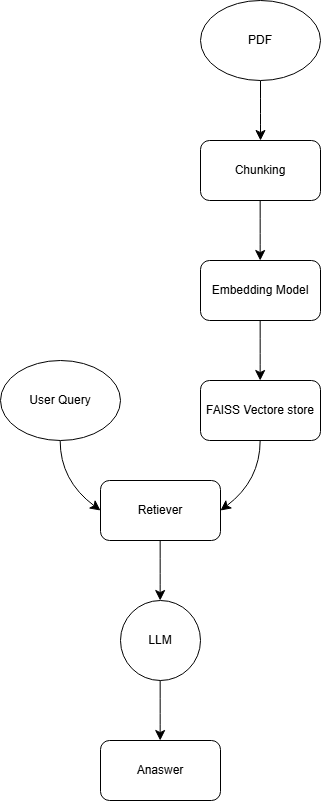

The diagram above was exported from draw.io. Its source (the exported page's mxGraphModel, read from the mxfile embedded in the PNG):
<mxGraphModel dx="871" dy="934" grid="1" gridSize="10" guides="1" tooltips="1" connect="1" arrows="1" fold="1" page="1" pageScale="1" pageWidth="850" pageHeight="1100" math="0" shadow="0">
  <root>
    <mxCell id="0" />
    <mxCell id="1" parent="0" />
    <mxCell id="SgBQPbtckd7oMusAfHt--2" edge="1" parent="1" style="endArrow=classic;html=1;rounded=0;fontSize=12;startSize=8;endSize=8;curved=1;exitX=0.5;exitY=1;exitDx=0;exitDy=0;" value="">
      <mxGeometry height="50" relative="1" width="50" as="geometry">
        <Array as="points">
          <mxPoint x="460" y="140" />
        </Array>
        <mxPoint x="460" y="100" as="sourcePoint" />
        <mxPoint x="460" y="160" as="targetPoint" />
      </mxGeometry>
    </mxCell>
    <mxCell id="SgBQPbtckd7oMusAfHt--3" parent="1" style="rounded=1;whiteSpace=wrap;html=1;" value="Chunking" vertex="1">
      <mxGeometry height="60" width="120" x="400" y="160" as="geometry" />
    </mxCell>
    <mxCell id="SgBQPbtckd7oMusAfHt--4" edge="1" parent="1" style="endArrow=classic;html=1;rounded=0;fontSize=12;startSize=8;endSize=8;curved=1;exitX=0.5;exitY=1;exitDx=0;exitDy=0;" value="">
      <mxGeometry height="50" relative="1" width="50" as="geometry">
        <Array as="points">
          <mxPoint x="459.66" y="260" />
        </Array>
        <mxPoint x="459.66" y="220" as="sourcePoint" />
        <mxPoint x="459.66" y="280" as="targetPoint" />
      </mxGeometry>
    </mxCell>
    <mxCell id="SgBQPbtckd7oMusAfHt--5" parent="1" style="rounded=1;whiteSpace=wrap;html=1;" value="Embedding Model" vertex="1">
      <mxGeometry height="60" width="120" x="400" y="280" as="geometry" />
    </mxCell>
    <mxCell id="SgBQPbtckd7oMusAfHt--6" edge="1" parent="1" style="endArrow=classic;html=1;rounded=0;fontSize=12;startSize=8;endSize=8;curved=1;exitX=0.5;exitY=1;exitDx=0;exitDy=0;" value="">
      <mxGeometry height="50" relative="1" width="50" as="geometry">
        <Array as="points">
          <mxPoint x="459.66" y="380" />
        </Array>
        <mxPoint x="459.66" y="340" as="sourcePoint" />
        <mxPoint x="459.66" y="400" as="targetPoint" />
      </mxGeometry>
    </mxCell>
    <mxCell id="SgBQPbtckd7oMusAfHt--7" parent="1" style="rounded=1;whiteSpace=wrap;html=1;" value="FAISS Vectore store" vertex="1">
      <mxGeometry height="60" width="120" x="400" y="400" as="geometry" />
    </mxCell>
    <mxCell id="SgBQPbtckd7oMusAfHt--13" parent="1" style="rounded=1;whiteSpace=wrap;html=1;" value="Retiever" vertex="1">
      <mxGeometry height="60" width="120" x="300" y="500" as="geometry" />
    </mxCell>
    <mxCell id="SgBQPbtckd7oMusAfHt--14" edge="1" parent="1" style="endArrow=classic;html=1;rounded=0;fontSize=12;startSize=8;endSize=8;curved=1;exitX=0.5;exitY=1;exitDx=0;exitDy=0;entryX=1;entryY=0.5;entryDx=0;entryDy=0;" target="SgBQPbtckd7oMusAfHt--13" value="">
      <mxGeometry height="50" relative="1" width="50" as="geometry">
        <Array as="points">
          <mxPoint x="459.66" y="500" />
        </Array>
        <mxPoint x="459.66" y="460" as="sourcePoint" />
        <mxPoint x="459.66" y="520" as="targetPoint" />
      </mxGeometry>
    </mxCell>
    <mxCell id="SgBQPbtckd7oMusAfHt--18" edge="1" parent="1" style="endArrow=classic;html=1;rounded=0;fontSize=12;startSize=8;endSize=8;curved=1;exitX=0.5;exitY=1;exitDx=0;exitDy=0;entryX=0;entryY=0.5;entryDx=0;entryDy=0;" target="SgBQPbtckd7oMusAfHt--13" value="">
      <mxGeometry height="50" relative="1" width="50" as="geometry">
        <Array as="points">
          <mxPoint x="259.66" y="500" />
        </Array>
        <mxPoint x="259.66" y="460" as="sourcePoint" />
        <mxPoint x="259.66" y="520" as="targetPoint" />
      </mxGeometry>
    </mxCell>
    <mxCell id="SgBQPbtckd7oMusAfHt--20" parent="1" style="ellipse;whiteSpace=wrap;html=1;aspect=fixed;" value="LLM" vertex="1">
      <mxGeometry height="80" width="80" x="320" y="620" as="geometry" />
    </mxCell>
    <mxCell id="SgBQPbtckd7oMusAfHt--21" edge="1" parent="1" style="endArrow=classic;html=1;rounded=0;fontSize=12;startSize=8;endSize=8;curved=1;exitX=0.5;exitY=1;exitDx=0;exitDy=0;" value="">
      <mxGeometry height="50" relative="1" width="50" as="geometry">
        <Array as="points">
          <mxPoint x="359.66" y="600" />
        </Array>
        <mxPoint x="359.66" y="560" as="sourcePoint" />
        <mxPoint x="359.66" y="620" as="targetPoint" />
      </mxGeometry>
    </mxCell>
    <mxCell id="SgBQPbtckd7oMusAfHt--23" edge="1" parent="1" style="endArrow=classic;html=1;rounded=0;fontSize=12;startSize=8;endSize=8;curved=1;exitX=0.5;exitY=1;exitDx=0;exitDy=0;" value="">
      <mxGeometry height="50" relative="1" width="50" as="geometry">
        <Array as="points">
          <mxPoint x="359.66" y="740" />
        </Array>
        <mxPoint x="359.66" y="700" as="sourcePoint" />
        <mxPoint x="359.66" y="760" as="targetPoint" />
      </mxGeometry>
    </mxCell>
    <mxCell id="SgBQPbtckd7oMusAfHt--24" parent="1" style="rounded=1;whiteSpace=wrap;html=1;" value="Anaswer" vertex="1">
      <mxGeometry height="60" width="120" x="300" y="760" as="geometry" />
    </mxCell>
    <mxCell id="SgBQPbtckd7oMusAfHt--26" parent="1" style="ellipse;whiteSpace=wrap;html=1;" value="PDF" vertex="1">
      <mxGeometry height="80" width="120" x="400" y="20" as="geometry" />
    </mxCell>
    <mxCell id="SgBQPbtckd7oMusAfHt--28" parent="1" style="ellipse;whiteSpace=wrap;html=1;" value="User Query" vertex="1">
      <mxGeometry height="80" width="120" x="200" y="380" as="geometry" />
    </mxCell>
  </root>
</mxGraphModel>